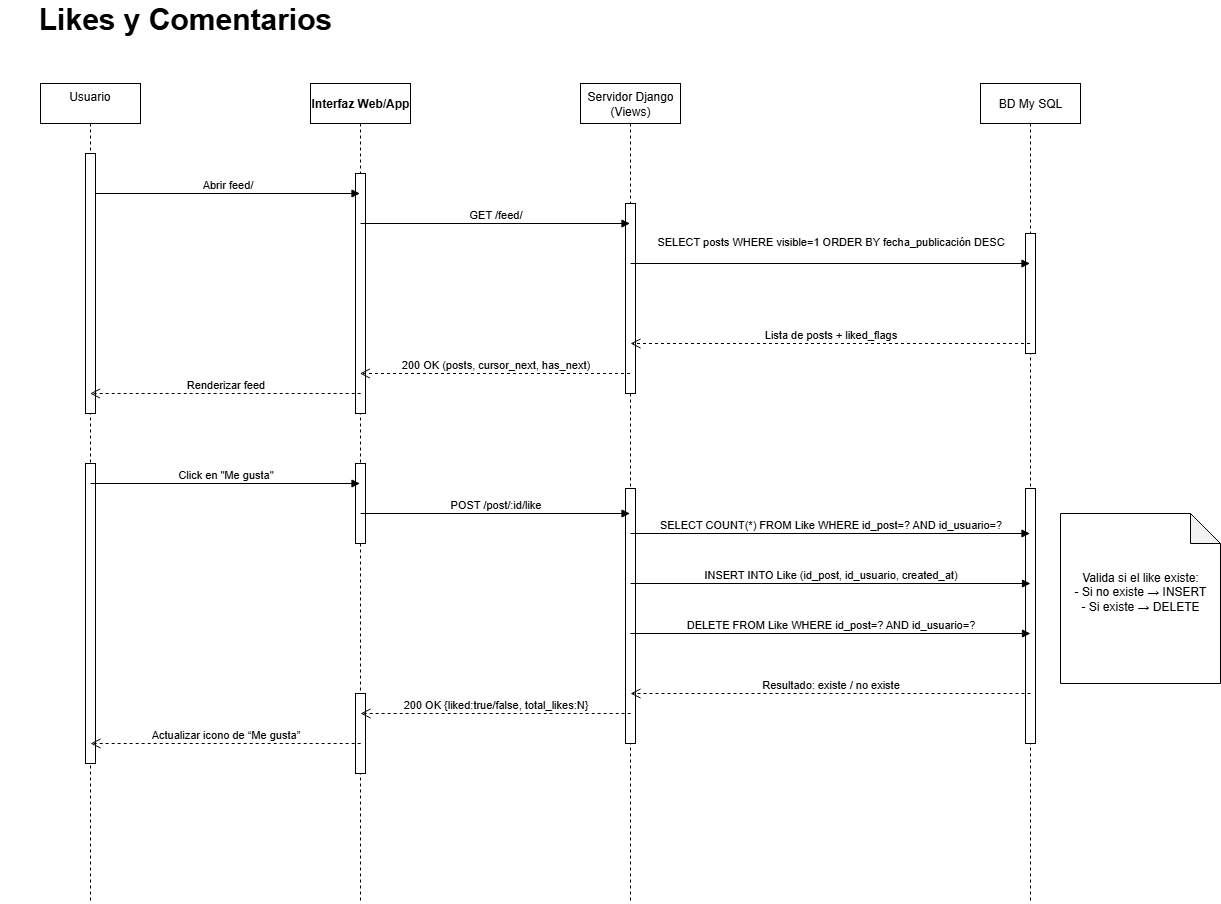

The diagram above was exported from draw.io. Its source (the exported page's mxGraphModel, read from the mxfile embedded in the PNG):
<mxGraphModel dx="2208" dy="757" grid="1" gridSize="10" guides="1" tooltips="1" connect="1" arrows="1" fold="1" page="1" pageScale="1" pageWidth="827" pageHeight="1169" math="0" shadow="0">
  <root>
    <mxCell id="0" />
    <mxCell id="1" parent="0" />
    <mxCell id="EIatQpDhie8hbRoSJMGy-1" value="&lt;div style=&quot;text-align: justify;&quot;&gt;&lt;span style=&quot;background-color: transparent; color: light-dark(rgb(0, 0, 0), rgb(255, 255, 255));&quot;&gt;&lt;span style=&quot;white-space: pre;&quot;&gt;&#09;&lt;/span&gt;Usuario&amp;nbsp; &amp;nbsp; &amp;nbsp; &amp;nbsp; &amp;nbsp;&amp;nbsp;&lt;/span&gt;&lt;/div&gt;" style="shape=umlLifeline;perimeter=lifelinePerimeter;whiteSpace=wrap;html=1;container=1;dropTarget=0;collapsible=0;recursiveResize=0;outlineConnect=0;portConstraint=eastwest;newEdgeStyle={&quot;curved&quot;:0,&quot;rounded&quot;:0};align=center;" parent="1" vertex="1">
      <mxGeometry x="10" y="100" width="100" height="820" as="geometry" />
    </mxCell>
    <mxCell id="zod76HuaMoSPWetjL4oo-6" value="" style="html=1;points=[[0,0,0,0,5],[0,1,0,0,-5],[1,0,0,0,5],[1,1,0,0,-5]];perimeter=orthogonalPerimeter;outlineConnect=0;targetShapes=umlLifeline;portConstraint=eastwest;newEdgeStyle={&quot;curved&quot;:0,&quot;rounded&quot;:0};" parent="EIatQpDhie8hbRoSJMGy-1" vertex="1">
      <mxGeometry x="45" y="70" width="10" height="260" as="geometry" />
    </mxCell>
    <mxCell id="zod76HuaMoSPWetjL4oo-30" value="" style="html=1;points=[[0,0,0,0,5],[0,1,0,0,-5],[1,0,0,0,5],[1,1,0,0,-5]];perimeter=orthogonalPerimeter;outlineConnect=0;targetShapes=umlLifeline;portConstraint=eastwest;newEdgeStyle={&quot;curved&quot;:0,&quot;rounded&quot;:0};" parent="EIatQpDhie8hbRoSJMGy-1" vertex="1">
      <mxGeometry x="45" y="380" width="10" height="300" as="geometry" />
    </mxCell>
    <mxCell id="KrS7ZGAiJ7on0sqWt9xs-1" value="&lt;strong data-end=&quot;616&quot; data-start=&quot;596&quot;&gt;Interfaz Web/App&lt;/strong&gt;" style="shape=umlLifeline;perimeter=lifelinePerimeter;whiteSpace=wrap;html=1;container=1;dropTarget=0;collapsible=0;recursiveResize=0;outlineConnect=0;portConstraint=eastwest;newEdgeStyle={&quot;curved&quot;:0,&quot;rounded&quot;:0};" parent="1" vertex="1">
      <mxGeometry x="280" y="100" width="100" height="820" as="geometry" />
    </mxCell>
    <mxCell id="zod76HuaMoSPWetjL4oo-14" value="" style="html=1;points=[[0,0,0,0,5],[0,1,0,0,-5],[1,0,0,0,5],[1,1,0,0,-5]];perimeter=orthogonalPerimeter;outlineConnect=0;targetShapes=umlLifeline;portConstraint=eastwest;newEdgeStyle={&quot;curved&quot;:0,&quot;rounded&quot;:0};" parent="KrS7ZGAiJ7on0sqWt9xs-1" vertex="1">
      <mxGeometry x="45" y="90" width="10" height="240" as="geometry" />
    </mxCell>
    <mxCell id="zod76HuaMoSPWetjL4oo-26" value="" style="html=1;points=[[0,0,0,0,5],[0,1,0,0,-5],[1,0,0,0,5],[1,1,0,0,-5]];perimeter=orthogonalPerimeter;outlineConnect=0;targetShapes=umlLifeline;portConstraint=eastwest;newEdgeStyle={&quot;curved&quot;:0,&quot;rounded&quot;:0};" parent="KrS7ZGAiJ7on0sqWt9xs-1" vertex="1">
      <mxGeometry x="45" y="380" width="10" height="80" as="geometry" />
    </mxCell>
    <mxCell id="zod76HuaMoSPWetjL4oo-29" value="" style="html=1;points=[[0,0,0,0,5],[0,1,0,0,-5],[1,0,0,0,5],[1,1,0,0,-5]];perimeter=orthogonalPerimeter;outlineConnect=0;targetShapes=umlLifeline;portConstraint=eastwest;newEdgeStyle={&quot;curved&quot;:0,&quot;rounded&quot;:0};" parent="KrS7ZGAiJ7on0sqWt9xs-1" vertex="1">
      <mxGeometry x="45" y="610" width="10" height="80" as="geometry" />
    </mxCell>
    <mxCell id="VdPW7dsyqafHcPr_3UDw-1" value="Servidor Django (Views)" style="shape=umlLifeline;perimeter=lifelinePerimeter;whiteSpace=wrap;html=1;container=1;dropTarget=0;collapsible=0;recursiveResize=0;outlineConnect=0;portConstraint=eastwest;newEdgeStyle={&quot;curved&quot;:0,&quot;rounded&quot;:0};" parent="1" vertex="1">
      <mxGeometry x="550" y="100" width="100" height="820" as="geometry" />
    </mxCell>
    <mxCell id="zod76HuaMoSPWetjL4oo-12" value="" style="html=1;points=[[0,0,0,0,5],[0,1,0,0,-5],[1,0,0,0,5],[1,1,0,0,-5]];perimeter=orthogonalPerimeter;outlineConnect=0;targetShapes=umlLifeline;portConstraint=eastwest;newEdgeStyle={&quot;curved&quot;:0,&quot;rounded&quot;:0};" parent="VdPW7dsyqafHcPr_3UDw-1" vertex="1">
      <mxGeometry x="45" y="120" width="10" height="190" as="geometry" />
    </mxCell>
    <mxCell id="zod76HuaMoSPWetjL4oo-27" value="" style="html=1;points=[[0,0,0,0,5],[0,1,0,0,-5],[1,0,0,0,5],[1,1,0,0,-5]];perimeter=orthogonalPerimeter;outlineConnect=0;targetShapes=umlLifeline;portConstraint=eastwest;newEdgeStyle={&quot;curved&quot;:0,&quot;rounded&quot;:0};" parent="VdPW7dsyqafHcPr_3UDw-1" vertex="1">
      <mxGeometry x="45" y="405" width="10" height="255" as="geometry" />
    </mxCell>
    <mxCell id="zod76HuaMoSPWetjL4oo-1" value="BD My SQL" style="shape=umlLifeline;perimeter=lifelinePerimeter;whiteSpace=wrap;html=1;container=1;dropTarget=0;collapsible=0;recursiveResize=0;outlineConnect=0;portConstraint=eastwest;newEdgeStyle={&quot;curved&quot;:0,&quot;rounded&quot;:0};" parent="1" vertex="1">
      <mxGeometry x="950" y="100" width="100" height="820" as="geometry" />
    </mxCell>
    <mxCell id="zod76HuaMoSPWetjL4oo-13" value="" style="html=1;points=[[0,0,0,0,5],[0,1,0,0,-5],[1,0,0,0,5],[1,1,0,0,-5]];perimeter=orthogonalPerimeter;outlineConnect=0;targetShapes=umlLifeline;portConstraint=eastwest;newEdgeStyle={&quot;curved&quot;:0,&quot;rounded&quot;:0};" parent="zod76HuaMoSPWetjL4oo-1" vertex="1">
      <mxGeometry x="45" y="150" width="10" height="120" as="geometry" />
    </mxCell>
    <mxCell id="zod76HuaMoSPWetjL4oo-28" value="" style="html=1;points=[[0,0,0,0,5],[0,1,0,0,-5],[1,0,0,0,5],[1,1,0,0,-5]];perimeter=orthogonalPerimeter;outlineConnect=0;targetShapes=umlLifeline;portConstraint=eastwest;newEdgeStyle={&quot;curved&quot;:0,&quot;rounded&quot;:0};" parent="zod76HuaMoSPWetjL4oo-1" vertex="1">
      <mxGeometry x="45" y="405" width="10" height="255" as="geometry" />
    </mxCell>
    <mxCell id="zod76HuaMoSPWetjL4oo-5" value="&lt;div&gt;Abrir feed/&lt;/div&gt;" style="html=1;verticalAlign=bottom;endArrow=block;curved=0;rounded=0;" parent="1" source="zod76HuaMoSPWetjL4oo-6" edge="1">
      <mxGeometry width="80" relative="1" as="geometry">
        <mxPoint x="80" y="210" as="sourcePoint" />
        <mxPoint x="329.5" y="210" as="targetPoint" />
      </mxGeometry>
    </mxCell>
    <mxCell id="zod76HuaMoSPWetjL4oo-7" value="&lt;div&gt;GET /feed/&lt;/div&gt;" style="html=1;verticalAlign=bottom;endArrow=block;curved=0;rounded=0;" parent="1" target="VdPW7dsyqafHcPr_3UDw-1" edge="1">
      <mxGeometry width="80" relative="1" as="geometry">
        <mxPoint x="330" y="240" as="sourcePoint" />
        <mxPoint x="579.5" y="240" as="targetPoint" />
      </mxGeometry>
    </mxCell>
    <mxCell id="zod76HuaMoSPWetjL4oo-8" value="&lt;div&gt;SELECT posts WHERE visible=1 ORDER BY fecha_publicación DESC&lt;/div&gt;&lt;div&gt;&lt;br&gt;&lt;/div&gt;" style="html=1;verticalAlign=bottom;endArrow=block;curved=0;rounded=0;" parent="1" target="zod76HuaMoSPWetjL4oo-1" edge="1">
      <mxGeometry width="80" relative="1" as="geometry">
        <mxPoint x="600" y="280" as="sourcePoint" />
        <mxPoint x="830" y="280" as="targetPoint" />
      </mxGeometry>
    </mxCell>
    <mxCell id="zod76HuaMoSPWetjL4oo-9" value="&lt;div&gt;Lista de posts + liked_flags&lt;/div&gt;" style="html=1;verticalAlign=bottom;endArrow=open;dashed=1;endSize=8;curved=0;rounded=0;" parent="1" source="zod76HuaMoSPWetjL4oo-1" edge="1">
      <mxGeometry relative="1" as="geometry">
        <mxPoint x="1000" y="370" as="sourcePoint" />
        <mxPoint x="600" y="360" as="targetPoint" />
      </mxGeometry>
    </mxCell>
    <mxCell id="zod76HuaMoSPWetjL4oo-10" value="&lt;div&gt;200 OK (posts, cursor_next, has_next)&lt;/div&gt;" style="html=1;verticalAlign=bottom;endArrow=open;dashed=1;endSize=8;curved=0;rounded=0;" parent="1" edge="1">
      <mxGeometry relative="1" as="geometry">
        <mxPoint x="599.5" y="390" as="sourcePoint" />
        <mxPoint x="329.32352941176464" y="390" as="targetPoint" />
      </mxGeometry>
    </mxCell>
    <mxCell id="zod76HuaMoSPWetjL4oo-11" value="&lt;div&gt;Renderizar feed&lt;/div&gt;" style="html=1;verticalAlign=bottom;endArrow=open;dashed=1;endSize=8;curved=0;rounded=0;" parent="1" target="EIatQpDhie8hbRoSJMGy-1" edge="1">
      <mxGeometry relative="1" as="geometry">
        <mxPoint x="330.17647058823536" y="410" as="sourcePoint" />
        <mxPoint x="60" y="410" as="targetPoint" />
      </mxGeometry>
    </mxCell>
    <mxCell id="zod76HuaMoSPWetjL4oo-15" value="&lt;div&gt;Click en &quot;Me gusta&quot;&lt;/div&gt;" style="html=1;verticalAlign=bottom;endArrow=block;curved=0;rounded=0;" parent="1" edge="1">
      <mxGeometry width="80" relative="1" as="geometry">
        <mxPoint x="60" y="500" as="sourcePoint" />
        <mxPoint x="329.5" y="500" as="targetPoint" />
      </mxGeometry>
    </mxCell>
    <mxCell id="zod76HuaMoSPWetjL4oo-17" value="&lt;div&gt;POST /post/:id/like&lt;/div&gt;" style="html=1;verticalAlign=bottom;endArrow=block;curved=0;rounded=0;" parent="1" edge="1">
      <mxGeometry width="80" relative="1" as="geometry">
        <mxPoint x="330" y="530" as="sourcePoint" />
        <mxPoint x="599.5" y="530" as="targetPoint" />
      </mxGeometry>
    </mxCell>
    <mxCell id="zod76HuaMoSPWetjL4oo-18" value="&lt;div&gt;SELECT COUNT(*) FROM Like WHERE id_post=? AND id_usuario=?&lt;/div&gt;" style="html=1;verticalAlign=bottom;endArrow=block;curved=0;rounded=0;" parent="1" target="zod76HuaMoSPWetjL4oo-1" edge="1">
      <mxGeometry width="80" relative="1" as="geometry">
        <mxPoint x="600" y="550" as="sourcePoint" />
        <mxPoint x="869.5" y="550" as="targetPoint" />
      </mxGeometry>
    </mxCell>
    <mxCell id="zod76HuaMoSPWetjL4oo-20" value="&lt;div&gt;Resultado: existe / no existe&lt;/div&gt;" style="html=1;verticalAlign=bottom;endArrow=open;dashed=1;endSize=8;curved=0;rounded=0;" parent="1" edge="1">
      <mxGeometry relative="1" as="geometry">
        <mxPoint x="1000" y="710" as="sourcePoint" />
        <mxPoint x="600" y="710" as="targetPoint" />
      </mxGeometry>
    </mxCell>
    <mxCell id="zod76HuaMoSPWetjL4oo-21" value="&lt;div&gt;INSERT INTO Like (id_post, id_usuario, created_at)&lt;/div&gt;" style="html=1;verticalAlign=bottom;endArrow=block;curved=0;rounded=0;" parent="1" edge="1">
      <mxGeometry width="80" relative="1" as="geometry">
        <mxPoint x="600" y="600" as="sourcePoint" />
        <mxPoint x="1000" y="600" as="targetPoint" />
      </mxGeometry>
    </mxCell>
    <mxCell id="zod76HuaMoSPWetjL4oo-22" value="&lt;div&gt;DELETE FROM Like WHERE id_post=? AND id_usuario=?&lt;/div&gt;" style="html=1;verticalAlign=bottom;endArrow=block;curved=0;rounded=0;" parent="1" edge="1">
      <mxGeometry width="80" relative="1" as="geometry">
        <mxPoint x="600" y="650" as="sourcePoint" />
        <mxPoint x="1000" y="650" as="targetPoint" />
        <mxPoint as="offset" />
      </mxGeometry>
    </mxCell>
    <mxCell id="zod76HuaMoSPWetjL4oo-23" value="&lt;div&gt;200 OK {liked:true/false, total_likes:N}&lt;/div&gt;" style="html=1;verticalAlign=bottom;endArrow=open;dashed=1;endSize=8;curved=0;rounded=0;" parent="1" edge="1">
      <mxGeometry relative="1" as="geometry">
        <mxPoint x="600.1764705882354" y="730" as="sourcePoint" />
        <mxPoint x="330" y="730" as="targetPoint" />
      </mxGeometry>
    </mxCell>
    <mxCell id="zod76HuaMoSPWetjL4oo-25" value="&lt;div&gt;Actualizar icono de “Me gusta”&lt;/div&gt;" style="html=1;verticalAlign=bottom;endArrow=open;dashed=1;endSize=8;curved=0;rounded=0;" parent="1" edge="1">
      <mxGeometry relative="1" as="geometry">
        <mxPoint x="330.17647058823536" y="760" as="sourcePoint" />
        <mxPoint x="60" y="760" as="targetPoint" />
      </mxGeometry>
    </mxCell>
    <mxCell id="zod76HuaMoSPWetjL4oo-31" value="&lt;div&gt;Valida si el like existe:&lt;/div&gt;&lt;div&gt;- Si no existe → INSERT&lt;/div&gt;&lt;div&gt;- Si existe → DELETE&lt;/div&gt;&lt;div&gt;&lt;br&gt;&lt;/div&gt;" style="shape=note;whiteSpace=wrap;html=1;backgroundOutline=1;darkOpacity=0.05;" parent="1" vertex="1">
      <mxGeometry x="1030" y="530" width="160" height="170" as="geometry" />
    </mxCell>
    <mxCell id="zod76HuaMoSPWetjL4oo-32" value="&lt;strong data-end=&quot;2034&quot; data-start=&quot;2011&quot;&gt;&lt;font style=&quot;font-size: 30px;&quot;&gt;Likes y Comentarios&lt;/font&gt;&lt;/strong&gt;" style="text;html=1;align=center;verticalAlign=middle;whiteSpace=wrap;rounded=0;" parent="1" vertex="1">
      <mxGeometry x="-30" y="20" width="370" height="30" as="geometry" />
    </mxCell>
  </root>
</mxGraphModel>